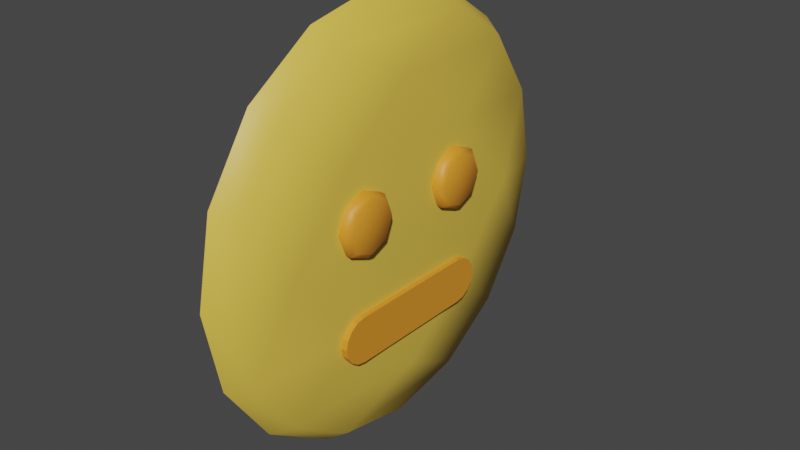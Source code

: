 # Source: PlainWithoutBack.blend  (saved by Blender 4.0.36; exported with 4.5.12 LTS)
import bpy
from mathutils import Matrix  # noqa: F401  (used for matrix-valued properties, if any)

bpy.ops.wm.read_factory_settings(use_empty=True)
scene = bpy.context.scene
scene.name = 'Scene'

# ---- collections
col_collection = bpy.data.collections.new('Collection'); scene.collection.children.link(col_collection)

# ---- materials (node trees are filled in below, after node groups)
mat_skin = bpy.data.materials.new('skin')
mat_skin.use_transparent_shadow = False
mat_eyes = bpy.data.materials.new('eyes')
mat_eyes.use_transparent_shadow = False

# ---- material node trees
mat_skin.use_nodes = True; mat_skin.node_tree.nodes.clear()
_N = mat_skin.node_tree.nodes; _L = mat_skin.node_tree.links
n0 = _N.new('ShaderNodeBsdfPrincipled'); n0.name = 'Principled BSDF'; n0.location = (10, 300)
n0.distribution = 'GGX'
n0.subsurface_method = 'RANDOM_WALK_SKIN'
n0.inputs[0].default_value = (0.8, 0.5427, 0.07303, 1.0)
n0.inputs[3].default_value = 1.45
n0.inputs[27].default_value = (0.0, 0.0, 0.0, 1.0)
n0.inputs[28].default_value = 1.0
n1 = _N.new('ShaderNodeOutputMaterial'); n1.name = 'Material Output'; n1.location = (300, 300)
_L.new(n0.outputs[0], n1.inputs[0])
n1.is_active_output = True
mat_eyes.use_nodes = True; mat_eyes.node_tree.nodes.clear()
_N = mat_eyes.node_tree.nodes; _L = mat_eyes.node_tree.links
n0 = _N.new('ShaderNodeBsdfPrincipled'); n0.name = 'Principled BSDF'; n0.location = (10, 300)
n0.distribution = 'GGX'
n0.subsurface_method = 'RANDOM_WALK_SKIN'
n0.inputs[0].default_value = (0.8, 0.2974, 0.02339, 1.0)
n0.inputs[3].default_value = 1.45
n0.inputs[27].default_value = (0.0, 0.0, 0.0, 1.0)
n0.inputs[28].default_value = 1.0
n1 = _N.new('ShaderNodeOutputMaterial'); n1.name = 'Material Output'; n1.location = (300, 300)
_L.new(n0.outputs[0], n1.inputs[0])
n1.is_active_output = True

# ---- world
world_world = bpy.data.worlds.new('World'); scene.world = world_world
world_world.use_nodes = True; world_world.node_tree.nodes.clear()
_N = world_world.node_tree.nodes; _L = world_world.node_tree.links
n0 = _N.new('ShaderNodeOutputWorld'); n0.name = 'World Output'; n0.location = (300, 300)
n1 = _N.new('ShaderNodeBackground'); n1.name = 'Background'; n1.location = (10, 300)
n1.inputs[0].default_value = (0.05088, 0.05088, 0.05088, 1.0)
_L.new(n1.outputs[0], n0.inputs[0])
n0.is_active_output = True
world_world.color = (0.05088, 0.05088, 0.05088)
world_world.use_sun_shadow = False
world_world.sun_shadow_jitter_overblur = 0.0

# ---- meshes
me_circle = bpy.data.meshes.new('Circle')
me_circle.from_pydata([(0.1107, 0.0, 1.0), (0.1107, -0.3827, 0.9239), (0.1107, -0.7071, 0.7071), (0.1107, -0.9239, 0.3827), (0.1107, -1.0, 0.0), (0.1107, -0.9239, -0.3827), (0.1107, -0.7071, -0.7071), (0.1107, -0.3827, -0.9239), (0.1107, 0.0, -1.0), (0.0, 0.0, 1.077), (0.0, -0.4123, 0.9953), (0.0, -0.7618, 0.7618), (0.0, -0.9953, 0.4123), (0.0, -1.077, 1.152e-09), (0.0, -0.9953, -0.4123), (0.0, -0.7618, -0.7618), (0.0, -0.4123, -0.9953), (0.0, 0.0, -1.077), (0.1607, -0.7243, 0.01718), (0.1607, -1.49e-08, -1.49e-08), (0.1607, -0.3827, -0.3827), (0.1107, 0.3827, 0.9239), (0.1107, 0.7071, 0.7071), (0.1107, 0.9239, 0.3827), (0.1107, 1.0, 0.0), (0.1107, 0.9239, -0.3827), (0.1107, 0.7071, -0.7071), (0.1107, 0.3827, -0.9239), (0.0, 0.4123, 0.9953), (0.0, 0.7618, 0.7618), (0.0, 0.9953, 0.4123), (0.0, 1.077, 1.152e-09), (0.0, 0.9953, -0.4123), (0.0, 0.7618, -0.7618), (0.0, 0.4123, -0.9953), (0.1607, -0.01718, 0.7243), (0.1607, -0.4059, 0.4059), (0.1607, 0.3827, 0.3827), (0.1607, 0.01718, -0.7243), (0.1607, 0.4059, -0.4059), (0.1607, 0.7243, -0.01718)], [], [(7, 6, 15, 16), (8, 7, 16, 17), (1, 0, 9, 10), (2, 1, 10, 11), (3, 2, 11, 12), (4, 3, 12, 13), (5, 4, 13, 14), (6, 5, 14, 15), (19, 39, 40, 37), (39, 26, 25, 40), (38, 27, 26, 39), (36, 19, 37, 35), (2, 36, 35, 1), (20, 38, 39, 19), (27, 34, 33, 26), (8, 17, 34, 27), (21, 28, 9, 0), (22, 29, 28, 21), (23, 30, 29, 22), (24, 31, 30, 23), (25, 32, 31, 24), (26, 33, 32, 25), (3, 18, 36, 2), (18, 20, 19, 36), (5, 6, 20, 18), (7, 8, 27, 38), (6, 7, 38, 20), (4, 5, 18, 3), (1, 35, 21, 0), (35, 37, 22, 21), (37, 40, 23, 22), (40, 25, 24, 23)])
me_circle.polygons.foreach_set('use_smooth', [True] * 32)
_uv = me_circle.uv_layers.new(name='UVMap')
_uv.uv.foreach_set('vector', [0.0, 0.0, 0.0, 0.0, 0.0, 0.0, 0.0, 0.0, 0.0, 0.0, 0.0, 0.0, 0.0, 0.0, 0.0, 0.0, 0.0, 0.0, 0.0, 0.0, 0.0, 0.0, 0.0, 0.0, 0.0, 0.0, 0.0, 0.0, 0.0, 0.0, 0.0, 0.0, 0.0, 0.0, 0.0, 0.0, 0.0, 0.0, 0.0, 0.0, 0.0, 0.0, 0.0, 0.0, 0.0, 0.0, 0.0, 0.0, 0.0, 0.0, 0.0, 0.0, 0.0, 0.0, 0.0, 0.0, 0.0, 0.0, 0.0, 0.0, 0.0, 0.0, 0.0, 0.0, 0.0, 0.0, 0.0, 0.0, 0.0, 0.0, 0.0, 0.0, 0.0, 0.0, 0.0, 0.0, 0.0, 0.0, 0.0, 0.0, 0.0, 0.0, 0.0, 0.0, 0.0, 0.0, 0.0, 0.0, 0.0, 0.0, 0.0, 0.0, 0.0, 0.0, 0.0, 0.0, 0.0, 0.0, 0.0, 0.0, 0.0, 0.0, 0.0, 0.0, 0.0, 0.0, 0.0, 0.0, 0.0, 0.0, 0.0, 0.0, 0.0, 0.0, 0.0, 0.0, 0.0, 0.0, 0.0, 0.0, 0.0, 0.0, 0.0, 0.0, 0.0, 0.0, 0.0, 0.0, 0.0, 0.0, 0.0, 0.0, 0.0, 0.0, 0.0, 0.0, 0.0, 0.0, 0.0, 0.0, 0.0, 0.0, 0.0, 0.0, 0.0, 0.0, 0.0, 0.0, 0.0, 0.0, 0.0, 0.0, 0.0, 0.0, 0.0, 0.0, 0.0, 0.0, 0.0, 0.0, 0.0, 0.0, 0.0, 0.0, 0.0, 0.0, 0.0, 0.0, 0.0, 0.0, 0.0, 0.0, 0.0, 0.0, 0.0, 0.0, 0.0, 0.0, 0.0, 0.0, 0.0, 0.0, 0.0, 0.0, 0.0, 0.0, 0.0, 0.0, 0.0, 0.0, 0.0, 0.0, 0.0, 0.0, 0.0, 0.0, 0.0, 0.0, 0.0, 0.0, 0.0, 0.0, 0.0, 0.0, 0.0, 0.0, 0.0, 0.0, 0.0, 0.0, 0.0, 0.0, 0.0, 0.0, 0.0, 0.0, 0.0, 0.0, 0.0, 0.0, 0.0, 0.0, 0.0, 0.0, 0.0, 0.0, 0.0, 0.0, 0.0, 0.0, 0.0, 0.0, 0.0, 0.0, 0.0, 0.0, 0.0, 0.0, 0.0, 0.0, 0.0, 0.0, 0.0, 0.0, 0.0, 0.0, 0.0, 0.0, 0.0, 0.0, 0.0, 0.0, 0.0, 0.0, 0.0, 0.0])
me_circle.materials.append(mat_skin)
me_circle.update()
me_circle_001 = bpy.data.meshes.new('Circle.001')
me_circle_001.from_pydata([(0.1384, 0.4614, 0.1453), (0.1384, 0.4164, 0.2541), (0.1384, 0.3076, 0.2991), (0.1384, 0.1988, 0.2541), (0.1384, 0.1538, 0.1453), (0.1384, 0.1988, 0.03653), (0.1384, 0.3076, -0.008531), (0.1384, 0.4164, 0.03653), (0.1887, 0.4614, 0.1453), (0.1887, 0.4164, 0.2541), (0.1887, 0.3076, 0.2991), (0.1887, 0.1988, 0.2541), (0.1887, 0.1538, 0.1453), (0.1887, 0.1988, 0.03653), (0.1887, 0.3076, -0.008531), (0.1887, 0.4164, 0.03653), (0.2132, 0.3076, 0.1453), (0.2132, 0.3976, 0.2353), (0.2132, 0.4349, 0.1453), (0.2132, 0.3076, 0.2726), (0.2132, 0.2176, 0.2353), (0.2132, 0.1803, 0.1453), (0.2132, 0.2176, 0.05527), (0.2132, 0.3076, 0.01798), (0.2132, 0.3976, 0.05527)], [], [(8, 15, 7, 0), (15, 14, 6, 7), (11, 10, 2, 3), (13, 12, 4, 5), (12, 11, 3, 4), (10, 9, 1, 2), (14, 13, 5, 6), (17, 18, 8, 9), (19, 17, 9, 10), (20, 19, 10, 11), (21, 20, 11, 12), (22, 21, 12, 13), (23, 22, 13, 14), (24, 23, 14, 15), (18, 24, 15, 8), (9, 8, 0, 1), (20, 21, 22, 16), (19, 20, 16, 17), (16, 22, 23, 24), (17, 16, 24, 18)])
me_circle_001.polygons.foreach_set('use_smooth', [True] * 20)
_uv = me_circle_001.uv_layers.new(name='UVMap')
_uv.uv.foreach_set('vector', [0.0, 0.0, 0.0, 0.0, 0.0, 0.0, 0.0, 0.0, 0.0, 0.0, 0.0, 0.0, 0.0, 0.0, 0.0, 0.0, 0.0, 0.0, 0.0, 0.0, 0.0, 0.0, 0.0, 0.0, 0.0, 0.0, 0.0, 0.0, 0.0, 0.0, 0.0, 0.0, 0.0, 0.0, 0.0, 0.0, 0.0, 0.0, 0.0, 0.0, 0.0, 0.0, 0.0, 0.0, 0.0, 0.0, 0.0, 0.0, 0.0, 0.0, 0.0, 0.0, 0.0, 0.0, 0.0, 0.0, 0.0, 0.0, 0.0, 0.0, 0.0, 0.0, 0.0, 0.0, 0.0, 0.0, 0.0, 0.0, 0.0, 0.0, 0.0, 0.0, 0.0, 0.0, 0.0, 0.0, 0.0, 0.0, 0.0, 0.0, 0.0, 0.0, 0.0, 0.0, 0.0, 0.0, 0.0, 0.0, 0.0, 0.0, 0.0, 0.0, 0.0, 0.0, 0.0, 0.0, 0.0, 0.0, 0.0, 0.0, 0.0, 0.0, 0.0, 0.0, 0.0, 0.0, 0.0, 0.0, 0.0, 0.0, 0.0, 0.0, 0.0, 0.0, 0.0, 0.0, 0.0, 0.0, 0.0, 0.0, 0.0, 0.0, 0.0, 0.0, 0.0, 0.0, 0.0, 0.0, 0.0, 0.0, 0.0, 0.0, 0.0, 0.0, 0.0, 0.0, 0.0, 0.0, 0.0, 0.0, 0.0, 0.0, 0.0, 0.0, 0.0, 0.0, 0.0, 0.0, 0.0, 0.0, 0.0, 0.0, 0.0, 0.0, 0.0, 0.0, 0.0, 0.0, 0.0, 0.0])
me_circle_001.materials.append(mat_eyes)
me_circle_001.update()
me_circle_003 = bpy.data.meshes.new('Circle.003')
me_circle_003.from_pydata([(0.1868, 0.4535, -0.4076), (0.1868, 0.4447, -0.3635), (0.1868, 0.4197, -0.3261), (0.1868, 0.3824, -0.3011), (0.1868, 0.3383, -0.2924), (0.1868, 0.3505, -0.4076), (0.1868, 0.3952, -0.4076), (0.1868, 0.4314, -0.4076), (0.1868, 0.0, -0.4076), (0.1868, 0.0, -0.5227), (0.1868, 0.0, -0.2924), (0.1868, 0.3383, -0.5227), (0.1868, 0.3824, -0.514), (0.1868, 0.4197, -0.489), (0.1868, 0.4447, -0.4516), (0.02528, 0.4535, -0.4076), (0.02528, 0.4447, -0.3635), (0.02528, 0.4197, -0.3261), (0.02528, 0.3824, -0.3011), (0.02528, 0.3383, -0.2924), (0.02528, 0.0, -0.5227), (0.02528, 0.0, -0.2924), (0.02528, 0.3383, -0.5227), (0.02528, 0.3824, -0.514), (0.02528, 0.4197, -0.489), (0.02528, 0.4447, -0.4516)], [], [(2, 7, 0, 1), (7, 13, 14, 0), (3, 6, 7, 2), (6, 12, 13, 7), (4, 5, 6, 3), (5, 11, 12, 6), (10, 8, 5, 4), (8, 9, 11, 5), (2, 17, 18, 3), (12, 23, 24, 13), (3, 18, 19, 4), (9, 20, 22, 11), (0, 15, 16, 1), (13, 24, 25, 14), (4, 19, 21, 10), (1, 16, 17, 2), (14, 25, 15, 0), (11, 22, 23, 12)])
_uv = me_circle_003.uv_layers.new(name='UVMap')
_uv.uv.foreach_set('vector', [0.0, 0.0, 0.0, 0.0, 0.0, 0.0, 0.0, 0.0, 0.0, 0.0, 0.0, 0.0, 0.0, 0.0, 0.0, 0.0, 0.0, 0.0, 0.0, 0.0, 0.0, 0.0, 0.0, 0.0, 0.0, 0.0, 0.0, 0.0, 0.0, 0.0, 0.0, 0.0, 0.0, 0.0, 0.0, 0.0, 0.0, 0.0, 0.0, 0.0, 0.0, 0.0, 0.0, 0.0, 0.0, 0.0, 0.0, 0.0, 0.0, 0.0, 0.0, 0.0, 0.0, 0.0, 0.0, 0.0, 0.0, 0.0, 0.0, 0.0, 0.0, 0.0, 0.0, 0.0, 0.0, 0.0, 0.0, 0.0, 0.0, 0.0, 0.0, 0.0, 0.0, 0.0, 0.0, 0.0, 0.0, 0.0, 0.0, 0.0, 0.0, 0.0, 0.0, 0.0, 0.0, 0.0, 0.0, 0.0, 0.0, 0.0, 0.0, 0.0, 0.0, 0.0, 0.0, 0.0, 0.0, 0.0, 0.0, 0.0, 0.0, 0.0, 0.0, 0.0, 0.0, 0.0, 0.0, 0.0, 0.0, 0.0, 0.0, 0.0, 0.0, 0.0, 0.0, 0.0, 0.0, 0.0, 0.0, 0.0, 0.0, 0.0, 0.0, 0.0, 0.0, 0.0, 0.0, 0.0, 0.0, 0.0, 0.0, 0.0, 0.0, 0.0, 0.0, 0.0, 0.0, 0.0, 0.0, 0.0, 0.0, 0.0, 0.0, 0.0])
me_circle_003.materials.append(mat_eyes)
me_circle_003.update()

# ---- objects
ob_head = bpy.data.objects.new('head', me_circle)
ob_eyes = bpy.data.objects.new('eyes', me_circle_001)
ob_mouth = bpy.data.objects.new('mouth', me_circle_003)

# ---- transforms, parenting, visibility, modifiers, constraints
ob_head.location = (0.0, 0.0, 0.0)
ob_eyes.parent = ob_head
ob_eyes.location = (0.0, 0.0, 0.0)
_m = ob_eyes.modifiers.new('Mirror', 'MIRROR')
_m.use_axis = (False, True, False)
_m.mirror_object = ob_head
ob_mouth.parent = ob_head
ob_mouth.location = (0.0, 0.0, 0.0)
_m = ob_mouth.modifiers.new('Mirror', 'MIRROR')
_m.use_axis = (False, True, False)
_m.use_clip = True

# ---- collection membership
col_collection.objects.link(ob_head)
col_collection.objects.link(ob_eyes)
col_collection.objects.link(ob_mouth)

# ---- scene / render settings (as saved in the file)
scene.frame_start = 1; scene.frame_end = 250; scene.frame_set(1)
scene.render.engine = 'BLENDER_EEVEE_NEXT'
scene.cycles.sampling_pattern = 'TABULATED_SOBOL'
scene.view_settings.view_transform = 'Filmic'
bpy.context.view_layer.update()

# ---- added for rendering (the .blend has no active camera and no usable light): camera, sun
cam_auto = bpy.data.cameras.new('AutoCamera')
cam_auto.lens = 50.0
cam_auto.sensor_width = 36.0
cam_auto.clip_end = 1000.0
ob_auto_camera = bpy.data.objects.new('AutoCamera', cam_auto)
scene.collection.objects.link(ob_auto_camera)
ob_auto_camera.location = (2.93272, -3.39137, 2.26091)
ob_auto_camera.rotation_euler = (1.09748, -7.21219e-08, 0.694738)
scene.camera = ob_auto_camera
light_auto_sun = bpy.data.lights.new('AutoSun', 'SUN')
light_auto_sun.energy = 3.0
light_auto_sun.angle = 0.0523599
ob_auto_sun = bpy.data.objects.new('AutoSun', light_auto_sun)
scene.collection.objects.link(ob_auto_sun)
ob_auto_sun.rotation_euler = (0.872665, 0.174533, 0.523599)
bpy.context.view_layer.update()
